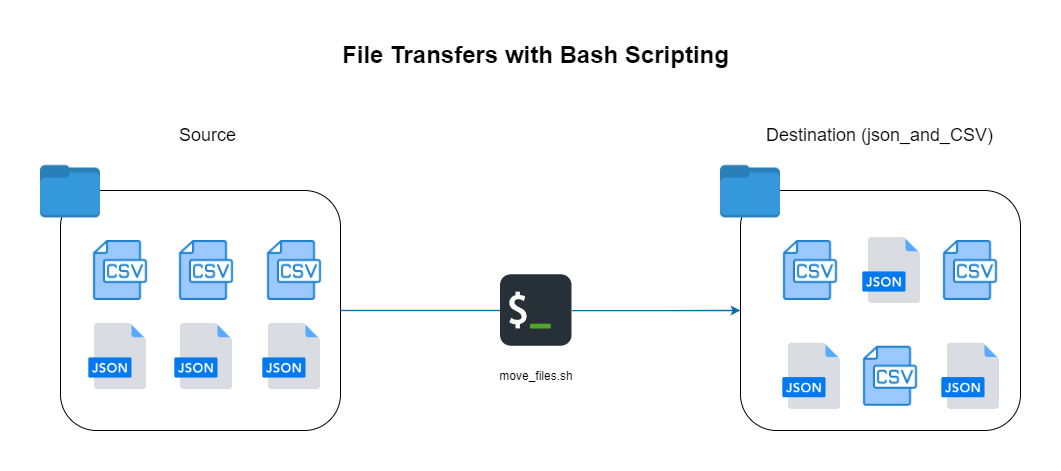

The diagram above was exported from draw.io. Its source (the exported page's mxGraphModel, read from the mxfile embedded in the PNG):
<mxGraphModel dx="880" dy="434" grid="0" gridSize="10" guides="1" tooltips="1" connect="1" arrows="1" fold="1" page="0" pageScale="1" pageWidth="1400" pageHeight="850" math="0" shadow="0">
  <root>
    <mxCell id="0" />
    <mxCell id="1" parent="0" />
    <mxCell id="ghXQXOCF6-Zb4Rx_0IXS-2" style="edgeStyle=orthogonalEdgeStyle;rounded=0;orthogonalLoop=1;jettySize=auto;html=1;entryX=0;entryY=0.5;entryDx=0;entryDy=0;strokeWidth=1.3;fillColor=#1ba1e2;strokeColor=#006EAF;" edge="1" parent="1" source="3D4CrGkRvBX6aysj-k85-1" target="LwFPQb3eJmNDMoOqOiVN-5">
      <mxGeometry relative="1" as="geometry" />
    </mxCell>
    <mxCell id="LwFPQb3eJmNDMoOqOiVN-6" value="" style="rounded=1;whiteSpace=wrap;html=1;fillColor=none;" vertex="1" parent="1">
      <mxGeometry x="200" y="280" width="280" height="240" as="geometry" />
    </mxCell>
    <mxCell id="1eLLHidU1Of1XF1rdVXE-1" value="" style="shape=image;verticalLabelPosition=bottom;labelBackgroundColor=default;verticalAlign=top;aspect=fixed;imageAspect=0;image=https://cdn-icons-png.flaticon.com/512/1263/1263920.png;" parent="1" vertex="1">
      <mxGeometry x="230" y="330" width="60" height="60" as="geometry" />
    </mxCell>
    <mxCell id="LwFPQb3eJmNDMoOqOiVN-3" value="" style="shape=image;verticalLabelPosition=bottom;labelBackgroundColor=default;verticalAlign=top;aspect=fixed;imageAspect=0;image=https://cdn-icons-png.flaticon.com/128/15435/15435006.png;" vertex="1" parent="1">
      <mxGeometry x="214" y="400" width="92" height="92" as="geometry" />
    </mxCell>
    <mxCell id="LwFPQb3eJmNDMoOqOiVN-5" value="" style="rounded=1;whiteSpace=wrap;html=1;fillColor=none;" vertex="1" parent="1">
      <mxGeometry x="880" y="280" width="280" height="240" as="geometry" />
    </mxCell>
    <mxCell id="LwFPQb3eJmNDMoOqOiVN-7" value="" style="shape=image;verticalLabelPosition=bottom;labelBackgroundColor=default;verticalAlign=top;aspect=fixed;imageAspect=0;image=https://cdn4.iconfinder.com/data/icons/small-n-flat/24/folder-blue-512.png;" vertex="1" parent="1">
      <mxGeometry x="180" y="250" width="60" height="60" as="geometry" />
    </mxCell>
    <mxCell id="LwFPQb3eJmNDMoOqOiVN-8" value="" style="shape=image;verticalLabelPosition=bottom;labelBackgroundColor=default;verticalAlign=top;aspect=fixed;imageAspect=0;image=https://cdn-icons-png.flaticon.com/128/15435/15435006.png;" vertex="1" parent="1">
      <mxGeometry x="300" y="400" width="92" height="92" as="geometry" />
    </mxCell>
    <mxCell id="LwFPQb3eJmNDMoOqOiVN-9" value="" style="shape=image;verticalLabelPosition=bottom;labelBackgroundColor=default;verticalAlign=top;aspect=fixed;imageAspect=0;image=https://cdn-icons-png.flaticon.com/128/15435/15435006.png;" vertex="1" parent="1">
      <mxGeometry x="388" y="400" width="92" height="92" as="geometry" />
    </mxCell>
    <mxCell id="LwFPQb3eJmNDMoOqOiVN-10" value="" style="shape=image;verticalLabelPosition=bottom;labelBackgroundColor=default;verticalAlign=top;aspect=fixed;imageAspect=0;image=https://cdn-icons-png.flaticon.com/512/1263/1263920.png;" vertex="1" parent="1">
      <mxGeometry x="316" y="330" width="60" height="60" as="geometry" />
    </mxCell>
    <mxCell id="LwFPQb3eJmNDMoOqOiVN-11" value="" style="shape=image;verticalLabelPosition=bottom;labelBackgroundColor=default;verticalAlign=top;aspect=fixed;imageAspect=0;image=https://cdn-icons-png.flaticon.com/512/1263/1263920.png;" vertex="1" parent="1">
      <mxGeometry x="404" y="330" width="60" height="60" as="geometry" />
    </mxCell>
    <mxCell id="LwFPQb3eJmNDMoOqOiVN-12" value="" style="shape=image;verticalLabelPosition=bottom;labelBackgroundColor=default;verticalAlign=top;aspect=fixed;imageAspect=0;image=https://cdn4.iconfinder.com/data/icons/small-n-flat/24/folder-blue-512.png;" vertex="1" parent="1">
      <mxGeometry x="860" y="250" width="60" height="60" as="geometry" />
    </mxCell>
    <mxCell id="IUyYe9xiLy2cm0GuajT3-1" value="&lt;font style=&quot;font-size: 18px;&quot;&gt;Source&amp;nbsp;&lt;/font&gt;" style="text;html=1;align=center;verticalAlign=middle;whiteSpace=wrap;rounded=0;" vertex="1" parent="1">
      <mxGeometry x="320" y="210" width="60" height="30" as="geometry" />
    </mxCell>
    <mxCell id="ghXQXOCF6-Zb4Rx_0IXS-1" value="&lt;font style=&quot;font-size: 18px;&quot;&gt;Destination (json_and_CSV)&lt;/font&gt;" style="text;html=1;align=center;verticalAlign=middle;whiteSpace=wrap;rounded=0;" vertex="1" parent="1">
      <mxGeometry x="880" y="210" width="279" height="30" as="geometry" />
    </mxCell>
    <mxCell id="3D4CrGkRvBX6aysj-k85-1" value="" style="shape=image;verticalLabelPosition=bottom;labelBackgroundColor=default;verticalAlign=top;aspect=fixed;imageAspect=0;image=https://i.redd.it/a3s16nut3ylc1.png;" vertex="1" parent="1">
      <mxGeometry x="640" y="364.25" width="71.5" height="71.5" as="geometry" />
    </mxCell>
    <mxCell id="3D4CrGkRvBX6aysj-k85-3" value="" style="shape=image;verticalLabelPosition=bottom;labelBackgroundColor=default;verticalAlign=top;aspect=fixed;imageAspect=0;image=https://cdn-icons-png.flaticon.com/512/1263/1263920.png;" vertex="1" parent="1">
      <mxGeometry x="920" y="330" width="60" height="60" as="geometry" />
    </mxCell>
    <mxCell id="3D4CrGkRvBX6aysj-k85-4" value="" style="shape=image;verticalLabelPosition=bottom;labelBackgroundColor=default;verticalAlign=top;aspect=fixed;imageAspect=0;image=https://cdn-icons-png.flaticon.com/512/1263/1263920.png;" vertex="1" parent="1">
      <mxGeometry x="1080" y="330" width="60" height="60" as="geometry" />
    </mxCell>
    <mxCell id="3D4CrGkRvBX6aysj-k85-5" value="" style="shape=image;verticalLabelPosition=bottom;labelBackgroundColor=default;verticalAlign=top;aspect=fixed;imageAspect=0;image=https://cdn-icons-png.flaticon.com/512/1263/1263920.png;" vertex="1" parent="1">
      <mxGeometry x="1000" y="435.75" width="60" height="60" as="geometry" />
    </mxCell>
    <mxCell id="3D4CrGkRvBX6aysj-k85-6" value="" style="shape=image;verticalLabelPosition=bottom;labelBackgroundColor=default;verticalAlign=top;aspect=fixed;imageAspect=0;image=https://cdn-icons-png.flaticon.com/128/15435/15435006.png;" vertex="1" parent="1">
      <mxGeometry x="988" y="314" width="92" height="92" as="geometry" />
    </mxCell>
    <mxCell id="3D4CrGkRvBX6aysj-k85-7" value="" style="shape=image;verticalLabelPosition=bottom;labelBackgroundColor=default;verticalAlign=top;aspect=fixed;imageAspect=0;image=https://cdn-icons-png.flaticon.com/128/15435/15435006.png;" vertex="1" parent="1">
      <mxGeometry x="908" y="419.75" width="92" height="92" as="geometry" />
    </mxCell>
    <mxCell id="3D4CrGkRvBX6aysj-k85-8" value="" style="shape=image;verticalLabelPosition=bottom;labelBackgroundColor=default;verticalAlign=top;aspect=fixed;imageAspect=0;image=https://cdn-icons-png.flaticon.com/128/15435/15435006.png;" vertex="1" parent="1">
      <mxGeometry x="1067" y="419.75" width="92" height="92" as="geometry" />
    </mxCell>
    <mxCell id="3D4CrGkRvBX6aysj-k85-9" value="move_files.sh" style="text;html=1;align=center;verticalAlign=middle;whiteSpace=wrap;rounded=0;" vertex="1" parent="1">
      <mxGeometry x="645.75" y="450.75" width="60" height="30" as="geometry" />
    </mxCell>
    <mxCell id="3D4CrGkRvBX6aysj-k85-10" value="" style="endArrow=none;html=1;rounded=0;entryX=0;entryY=0.5;entryDx=0;entryDy=0;strokeWidth=1.3;fillColor=#1ba1e2;strokeColor=#006EAF;" edge="1" parent="1" target="3D4CrGkRvBX6aysj-k85-1">
      <mxGeometry width="50" height="50" relative="1" as="geometry">
        <mxPoint x="480" y="400" as="sourcePoint" />
        <mxPoint x="530" y="350" as="targetPoint" />
      </mxGeometry>
    </mxCell>
    <mxCell id="b6uXFXPeqF8paxIT5ILU-1" value="&lt;font style=&quot;font-size: 24px;&quot;&gt;&lt;b&gt;File Transfers with Bash Scripting&lt;/b&gt;&lt;/font&gt;" style="text;html=1;align=center;verticalAlign=middle;whiteSpace=wrap;rounded=0;" vertex="1" parent="1">
      <mxGeometry x="383.25" y="130" width="585" height="30" as="geometry" />
    </mxCell>
  </root>
</mxGraphModel>